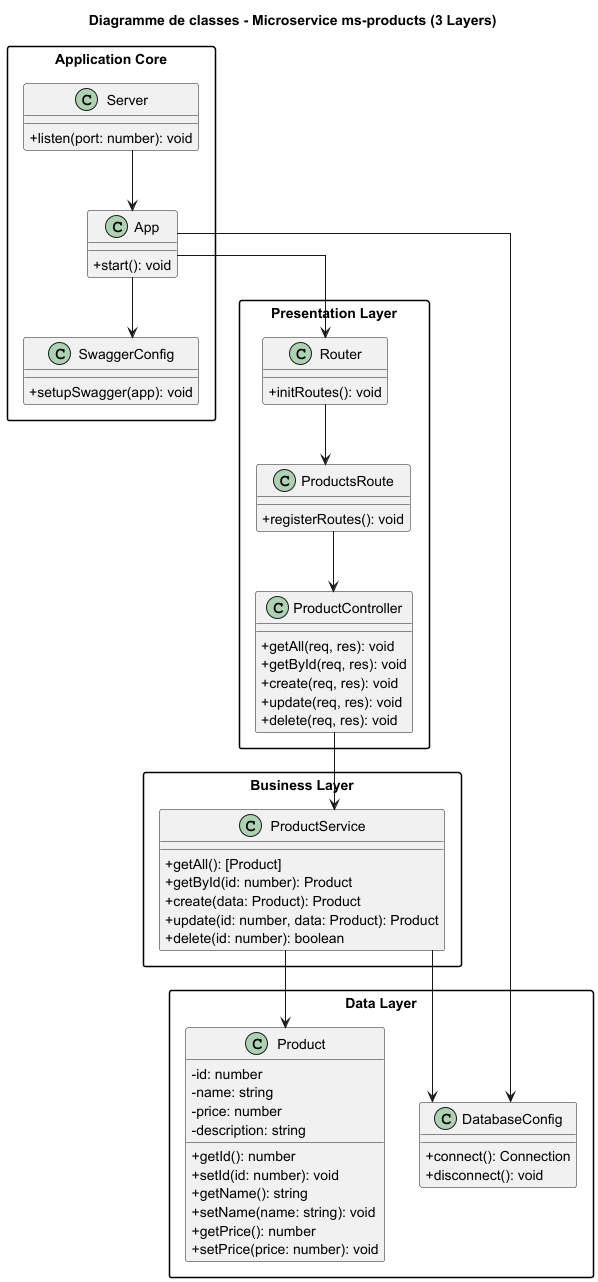

The diagram above was rendered by PlantUML. Its source (embedded in the PNG):
@startuml
title Diagramme de classes - Microservice ms-products (3 Layers)

' ========================
' STYLES
' ========================
skinparam packageStyle rectangle
skinparam classAttributeIconSize 0
skinparam shadowing false
skinparam linetype ortho

' ========================
' PRESENTATION LAYER
' ========================
package "Presentation Layer" {
  class Router {
    +initRoutes(): void
  }

  class ProductsRoute {
    +registerRoutes(): void
  }

  class ProductController {
    +getAll(req, res): void
    +getById(req, res): void
    +create(req, res): void
    +update(req, res): void
    +delete(req, res): void
  }
}

' ========================
' BUSINESS LAYER
' ========================
package "Business Layer" {
  class ProductService {
    +getAll(): [Product]
    +getById(id: number): Product
    +create(data: Product): Product
    +update(id: number, data: Product): Product
    +delete(id: number): boolean
  }
}

' ========================
' DATA LAYER
' ========================
package "Data Layer" {
  class Product {
    -id: number
    -name: string
    -price: number
    -description: string
    +getId(): number
    +setId(id: number): void
    +getName(): string
    +setName(name: string): void
    +getPrice(): number
    +setPrice(price: number): void
  }

  class DatabaseConfig {
    +connect(): Connection
    +disconnect(): void
  }
}

' ========================
' CONFIGURATION & APP
' ========================
package "Application Core" {
  class App {
    +start(): void
  }

  class Server {
    +listen(port: number): void
  }

  class SwaggerConfig {
    +setupSwagger(app): void
  }
}

' ========================
' RELATIONS ENTRE COUCHES
' ========================
' Presentation -> Business
ProductController --> ProductService

' Business -> Data
ProductService --> Product
ProductService --> DatabaseConfig

' Routes -> Controller
ProductsRoute --> ProductController
Router --> ProductsRoute

' App -> Router & Config
App --> Router
App --> SwaggerConfig
App --> DatabaseConfig

' Server -> App
Server --> App

@enduml